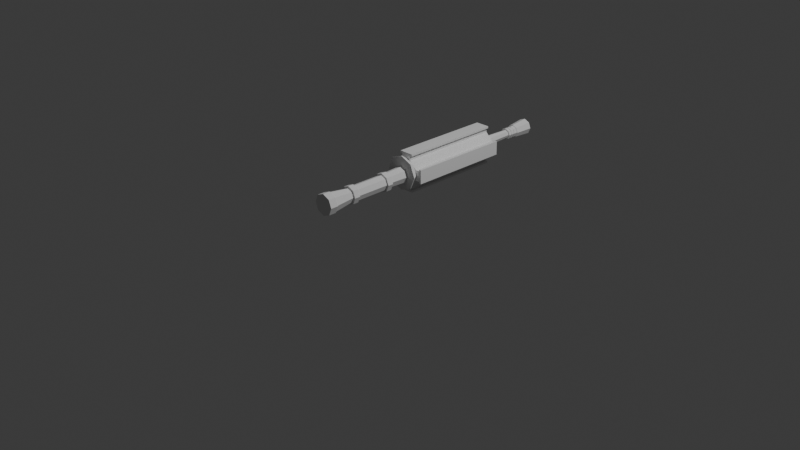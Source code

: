 # Source: assault_rifle.blend  (saved by Blender 4.2.66; exported with 4.5.12 LTS)
import bpy
from mathutils import Matrix  # noqa: F401  (used for matrix-valued properties, if any)

bpy.ops.wm.read_factory_settings(use_empty=True)
scene = bpy.context.scene
scene.name = 'Scene'

# ---- collections
col_collection = bpy.data.collections.new('Collection'); scene.collection.children.link(col_collection)

# ---- world
world_world = bpy.data.worlds.new('World'); scene.world = world_world
world_world.use_nodes = True; world_world.node_tree.nodes.clear()
_N = world_world.node_tree.nodes; _L = world_world.node_tree.links
n0 = _N.new('ShaderNodeOutputWorld'); n0.name = 'World Output'; n0.location = (300, 300)
n1 = _N.new('ShaderNodeBackground'); n1.name = 'Background'; n1.location = (10, 300)
n1.inputs[0].default_value = (0.05088, 0.05088, 0.05088, 1.0)
_L.new(n1.outputs[0], n0.inputs[0])
n0.is_active_output = True
world_world.color = (0.05088, 0.05088, 0.05088)
world_world.sun_shadow_jitter_overblur = 0.0

# ---- cameras
cam_camera = bpy.data.cameras.new('Camera')
cam_camera.clip_end = 100.0
cam_camera.ortho_scale = 7.314

# ---- lights
light_light = bpy.data.lights.new('Light', 'POINT')
light_light.energy = 1000.0
light_light.shadow_soft_size = 0.1

# ---- meshes
me_cylinder = bpy.data.meshes.new('Cylinder')
me_cylinder.from_pydata([(1.437e-09, 0.6471, 1.094), (0.5168, 0.4331, 1.094), (0.7308, -0.08371, 1.094), (0.5168, -0.6005, 1.094), (1.437e-09, -0.8145, 1.094), (-0.5168, -0.6005, 1.094), (-0.7308, -0.08371, 1.094), (-0.5168, 0.4331, 1.094), (1.075e-08, 0.5845, -1.088), (6.019e-10, 0.8819, -0.9421), (0.4315, 0.4058, -1.088), (0.6418, 0.6161, -0.9421), (0.6103, -0.02576, -1.088), (0.9077, -0.02576, -0.9421), (0.4315, -0.4573, -1.088), (0.6418, -0.6676, -0.9421), (-9.542e-09, -0.636, -1.088), (6.019e-10, -0.9334, -0.9421), (-0.4315, -0.4573, -1.088), (-0.6418, -0.6676, -0.9421), (-0.6103, -0.02576, -1.088), (-0.9077, -0.02576, -0.9421), (-0.4315, 0.4058, -1.088), (-0.6418, 0.6161, -0.9421), (1.269e-09, 0.5616, 1.094), (0.4563, 0.3726, 1.094), (0.6453, -0.08371, 1.094), (0.4563, -0.54, 1.094), (1.269e-09, -0.729, 1.094), (-0.4563, -0.54, 1.094), (-0.6453, -0.08371, 1.094), (-0.4563, 0.3726, 1.094), (0.3311, 0.2474, 2.35), (3.304e-08, 0.3845, 2.35), (0.4682, -0.08371, 2.35), (0.3311, -0.4148, 2.35), (3.304e-08, -0.5519, 2.35), (-0.3311, -0.4148, 2.35), (-0.4682, -0.08371, 2.35), (-0.3311, 0.2474, 2.35), (1.628e-08, 0.5616, 1.688), (1.213e-08, 0.5616, 1.523), (2.687e-08, 0.5616, 2.106), (2.272e-08, 0.5616, 1.942), (0.4563, 0.3726, 1.942), (0.4563, 0.3726, 2.106), (0.4563, 0.3726, 1.523), (0.4563, 0.3726, 1.688), (-0.4563, 0.3726, 1.688), (-0.4563, 0.3726, 1.523), (-0.4563, 0.3726, 2.106), (-0.4563, 0.3726, 1.942), (-0.4563, -0.54, 1.688), (-0.4563, -0.54, 1.523), (-0.4563, -0.54, 2.106), (-0.4563, -0.54, 1.942), (-0.6453, -0.08371, 1.942), (-0.6453, -0.08371, 2.106), (-0.6453, -0.08371, 1.523), (-0.6453, -0.08371, 1.688), (0.4563, -0.54, 1.688), (0.4563, -0.54, 1.523), (0.4563, -0.54, 2.106), (0.4563, -0.54, 1.942), (2.272e-08, -0.729, 1.942), (2.687e-08, -0.729, 2.106), (1.213e-08, -0.729, 1.523), (1.628e-08, -0.729, 1.688), (0.6453, -0.08371, 1.942), (0.6453, -0.08371, 2.106), (0.6453, -0.08371, 1.523), (0.6453, -0.08371, 1.688), (0.5823, -0.08371, 1.523), (0.5823, -0.08371, 1.688), (0.4118, -0.4955, 1.688), (0.4118, -0.4955, 1.523), (0.5823, -0.08371, 1.942), (0.5823, -0.08371, 2.106), (0.4118, -0.4955, 2.106), (0.4118, -0.4955, 1.942), (1.213e-08, -0.6661, 1.523), (1.628e-08, -0.6661, 1.688), (-0.4118, -0.4955, 1.688), (-0.4118, -0.4955, 1.523), (2.142e-08, -0.6661, 1.942), (2.558e-08, -0.6661, 2.106), (-0.4118, -0.4955, 2.106), (-0.4118, -0.4955, 1.942), (-0.5823, -0.08371, 1.523), (-0.5823, -0.08371, 1.688), (-0.4118, 0.3281, 1.688), (-0.4118, 0.3281, 1.523), (-0.5823, -0.08371, 1.942), (-0.5823, -0.08371, 2.106), (-0.4118, 0.3281, 2.106), (-0.4118, 0.3281, 1.942), (0.4118, 0.3281, 1.523), (0.4118, 0.3281, 1.688), (0.4118, 0.3281, 1.942), (0.4118, 0.3281, 2.106), (1.628e-08, 0.4986, 1.688), (1.213e-08, 0.4986, 1.523), (2.687e-08, 0.4986, 2.106), (2.272e-08, 0.4986, 1.942), (0.5301, 0.5044, -1.088), (1.075e-08, 0.7239, -1.088), (0.7497, -0.02576, -1.088), (0.5301, -0.5559, -1.088), (-9.542e-09, -0.7755, -1.088), (-0.5301, -0.5559, -1.088), (-0.7497, -0.02576, -1.088), (-0.5301, 0.5044, -1.088), (0.4315, 0.4058, -0.7151), (4.24e-08, 0.5845, -0.7151), (0.6103, -0.02576, -0.7151), (0.4315, -0.4573, -0.7151), (2.211e-08, -0.636, -0.7151), (-0.4315, -0.4573, -0.7151), (-0.6103, -0.02576, -0.7151), (-0.4315, 0.4058, -0.7151), (0.4563, 0.3726, 2.35), (3.304e-08, 0.5616, 2.35), (0.6453, -0.08371, 2.35), (0.4563, -0.54, 2.35), (3.304e-08, -0.729, 2.35), (-0.4563, -0.54, 2.35), (-0.6453, -0.08371, 2.35), (-0.4563, 0.3726, 2.35), (0.4029, 0.3191, 5.488), (3.491e-08, 0.486, 5.488), (0.5697, -0.08371, 5.488), (0.4029, -0.4866, 5.488), (3.491e-08, -0.6534, 5.488), (-0.4029, -0.4866, 5.488), (-0.5697, -0.08371, 5.488), (-0.4029, 0.3191, 5.488), (0.4029, 0.3191, 6.178), (3.491e-08, 0.486, 6.178), (0.5697, -0.08371, 6.178), (0.4029, -0.4866, 6.178), (3.491e-08, -0.6534, 6.178), (-0.4029, -0.4866, 6.178), (-0.5697, -0.08371, 6.178), (-0.4029, 0.3191, 6.178), (0.5765, 1.364, 6.169), (-0.6159, 1.347, 6.169), (1.431, 0.5321, 6.169), (1.447, -0.6602, 6.169), (0.6159, -1.515, 6.169), (-0.5765, -1.531, 6.169), (-1.431, -0.6996, 6.169), (-1.447, 0.4928, 6.169), (0.5765, 1.364, 14.35), (-0.6159, 1.347, 14.35), (1.431, 0.5321, 14.35), (1.447, -0.6602, 14.35), (0.6159, -1.515, 14.35), (-0.5765, -1.531, 14.35), (-1.431, -0.6996, 14.35), (-1.447, 0.4928, 14.35), (0.5765, 1.364, 17.82), (-0.6159, 1.347, 17.82), (1.431, 0.5321, 17.82), (1.447, -0.6602, 17.82), (0.6159, -1.515, 17.82), (-0.5765, -1.531, 17.82), (-1.431, -0.6996, 17.82), (-1.447, 0.4928, 17.82), (0.5696, 1.864, 6.169), (-0.6227, 1.848, 6.169), (1.948, -0.6533, 6.169), (1.932, 0.539, 6.169), (-0.5696, -2.032, 6.169), (0.6227, -2.015, 6.169), (-1.948, 0.4859, 6.169), (-1.932, -0.7064, 6.169), (0.5696, 1.864, 14.35), (-0.6227, 1.848, 14.35), (1.948, -0.6533, 14.35), (1.932, 0.539, 14.35), (-0.5696, -2.032, 14.35), (0.6227, -2.015, 14.35), (-1.948, 0.4859, 14.35), (-1.932, -0.7064, 14.35), (0.5696, 1.864, 17.82), (-0.6227, 1.848, 17.82), (1.948, -0.6533, 17.82), (1.932, 0.539, 17.82), (-0.5696, -2.032, 17.82), (0.6227, -2.015, 17.82), (-1.948, 0.4859, 17.82), (-1.932, -0.7064, 17.82), (0.5665, 2.089, 6.169), (-0.6258, 2.073, 6.169), (2.173, -0.6503, 6.169), (2.156, 0.5421, 6.169), (-0.5665, -2.256, 6.169), (0.6258, -2.24, 6.169), (-2.173, 0.4828, 6.169), (-2.156, -0.7095, 6.169), (0.5665, 2.089, 14.35), (-0.6258, 2.073, 14.35), (2.173, -0.6503, 14.35), (2.156, 0.5421, 14.35), (-0.5665, -2.256, 14.35), (0.6258, -2.24, 14.35), (-2.173, 0.4828, 14.35), (-2.156, -0.7095, 14.35), (0.5665, 2.089, 17.82), (-0.6258, 2.073, 17.82), (2.173, -0.6503, 17.82), (2.156, 0.5421, 17.82), (-0.5665, -2.256, 17.82), (0.6258, -2.24, 17.82), (-2.173, 0.4828, 17.82), (-2.156, -0.7095, 17.82), (-2.154, -0.8952, 6.169), (-1.929, -0.8921, 6.169), (-1.929, -0.8921, 14.35), (-2.154, -0.8952, 14.35), (-1.951, 0.6716, 6.169), (-1.951, 0.6716, 14.35), (1.951, -0.8391, 6.169), (1.951, -0.8391, 14.35), (1.929, 0.7247, 14.35), (1.929, 0.7247, 6.169), (-1.951, 0.6716, 17.82), (-1.929, -0.8921, 17.82), (1.951, -0.8391, 17.82), (1.929, 0.7247, 17.82), (-2.175, 0.6686, 6.169), (-2.175, 0.6686, 14.35), (2.175, -0.836, 6.169), (2.175, -0.836, 14.35), (2.154, 0.7278, 14.35), (2.154, 0.7278, 6.169), (-2.175, 0.6686, 17.82), (-2.154, -0.8952, 17.82), (2.175, -0.836, 17.82), (2.154, 0.7278, 17.82), (0.8003, 2.092, 17.82), (0.8034, 1.867, 17.82), (0.8034, 1.867, 14.35), (0.8003, 2.092, 14.35), (-0.8565, 1.845, 14.35), (-0.8565, 1.845, 6.169), (-0.8034, -2.035, 6.169), (-0.8034, -2.035, 14.35), (0.8565, -2.012, 14.35), (0.8565, -2.012, 6.169), (0.8034, 1.867, 6.169), (-0.8565, 1.845, 17.82), (-0.8034, -2.035, 17.82), (0.8565, -2.012, 17.82), (-0.8596, 2.07, 14.35), (-0.8596, 2.07, 6.169), (-0.8003, -2.26, 6.169), (-0.8003, -2.26, 14.35), (0.8596, -2.237, 14.35), (0.8596, -2.237, 6.169), (0.8003, 2.092, 6.169), (-0.8596, 2.07, 17.82), (-0.8003, -2.26, 17.82), (0.8596, -2.237, 17.82), (1.055, 1.029, 17.82), (7.541e-08, 1.466, 17.82), (1.492, -0.02576, 17.82), (1.055, -1.081, 17.82), (2.58e-08, -1.518, 17.82), (-1.055, -1.081, 17.82), (-1.492, -0.02576, 17.82), (-1.055, 1.029, 17.82), (1.359, 1.333, 18.45), (9.432e-08, 1.896, 18.45), (1.922, -0.02576, 18.45), (1.359, -1.385, 18.45), (3.042e-08, -1.948, 18.45), (-1.359, -1.385, 18.45), (-1.922, -0.02576, 18.45), (-1.359, 1.333, 18.45), (1.359, 1.333, 18.53), (9.432e-08, 1.896, 18.53), (1.922, -0.02576, 18.53), (1.359, -1.385, 18.53), (3.042e-08, -1.948, 18.53), (-1.359, -1.385, 18.53), (-1.922, -0.02576, 18.53), (-1.359, 1.333, 18.53), (0.6533, 0.4408, 18.51), (7.439e-08, 0.7114, 18.51), (0.9239, -0.2125, 18.51), (0.6533, -0.8658, 18.51), (4.368e-08, -1.136, 18.51), (-0.6533, -0.8658, 18.51), (-0.9239, -0.2125, 18.51), (-0.6533, 0.4408, 18.51), (-0.7456, 0.4688, 20.71), (-1.055, -0.2769, 20.71), (-0.7456, -1.023, 20.71), (2.631e-06, -1.331, 20.71), (0.7456, -1.023, 20.71), (1.055, -0.2769, 20.71), (2.643e-06, 0.7776, 20.71), (0.7456, 0.4688, 20.71), (0.5947, 0.3823, 20.57), (0.4828, 0.2703, 20.71), (2.671e-06, 0.4703, 20.71), (2.509e-06, 0.6286, 20.57), (0.8411, -0.2125, 20.57), (0.6828, -0.2125, 20.71), (0.5947, -0.8072, 20.57), (0.4828, -0.6953, 20.71), (2.481e-06, -1.054, 20.57), (2.664e-06, -0.8953, 20.71), (-0.5947, -0.8072, 20.57), (-0.4828, -0.6953, 20.71), (-0.8411, -0.2125, 20.57), (-0.6828, -0.2125, 20.71), (-0.5947, 0.3823, 20.57), (-0.4828, 0.2703, 20.71), (-0.6017, 0.3248, 21.34), (-0.851, -0.2769, 21.34), (-0.6017, -0.8786, 21.34), (3.416e-06, -1.128, 21.34), (0.6017, -0.8786, 21.34), (0.851, -0.2769, 21.34), (0.6017, 0.3248, 21.34), (3.412e-06, 0.5741, 21.34), (3.408e-06, 0.7776, 21.34), (-0.7456, 0.4688, 21.34), (-1.054, -0.2769, 21.34), (-0.7456, -1.023, 21.34), (0.7456, -1.023, 21.34), (1.055, -0.2769, 21.34), (0.7456, 0.4688, 21.34), (3.397e-06, -1.331, 21.34), (3.412e-06, 0.5741, 25.2), (-0.6017, 0.3248, 25.2), (-0.851, -0.2769, 25.2), (-0.6017, -0.8786, 25.2), (0.6017, -0.8786, 25.2), (0.851, -0.2769, 25.2), (0.6017, 0.3248, 25.2), (3.416e-06, -1.128, 25.2), (3.397e-06, 0.7497, 25.2), (-0.7259, 0.4491, 25.2), (-1.027, -0.2769, 25.2), (-0.7259, -1.003, 25.2), (0.7259, -1.003, 25.2), (1.027, -0.2769, 25.2), (0.7259, 0.4491, 25.2), (3.403e-06, -1.304, 25.2), (3.817e-06, 0.7497, 25.85), (-0.7259, 0.4491, 25.85), (-1.027, -0.2769, 25.85), (-0.7259, -1.003, 25.85), (0.7259, -1.003, 25.85), (1.027, -0.2769, 25.85), (0.7259, 0.4491, 25.85), (3.823e-06, -1.304, 25.85), (3.846e-06, 0.5064, 25.85), (-0.5539, 0.277, 25.85), (-0.7833, -0.2769, 25.85), (-0.5539, -0.8308, 25.85), (0.5539, -0.8308, 25.85), (0.7833, -0.2769, 25.85), (0.5539, 0.277, 25.85), (3.851e-06, -1.06, 25.85), (6.482e-06, 0.8355, 28.27), (-0.7866, 0.5097, 28.27), (-1.112, -0.2769, 28.27), (-0.7866, -1.063, 28.27), (0.7866, -1.063, 28.27), (1.112, -0.2769, 28.27), (0.7866, 0.5097, 28.27), (6.488e-06, -1.389, 28.27), (6.47e-06, 0.9218, 28.27), (-0.8476, 0.5707, 28.27), (-1.199, -0.2769, 28.27), (-0.8476, -1.125, 28.27), (0.8476, -1.125, 28.27), (1.199, -0.2769, 28.27), (0.8476, 0.5707, 28.27), (6.476e-06, -1.476, 28.27), (6.47e-06, 0.9218, 29.12), (-0.8476, 0.5707, 29.12), (-1.199, -0.2769, 29.12), (-0.8476, -1.125, 29.12), (0.8476, -1.125, 29.12), (1.199, -0.2769, 29.12), (0.8476, 0.5707, 29.12), (6.476e-06, -1.476, 29.12)], [], [(23, 7, 0, 9), (13, 2, 3, 15), (15, 3, 4, 17), (17, 4, 5, 19), (19, 5, 6, 21), (21, 6, 7, 23), (1, 0, 7, 6, 5, 4, 3, 2), (11, 1, 2, 13), (9, 0, 1, 11), (9, 11, 104, 105), (11, 13, 106, 104), (13, 15, 107, 106), (15, 17, 108, 107), (17, 19, 109, 108), (19, 21, 110, 109), (21, 23, 111, 110), (23, 9, 105, 111), (20, 22, 119, 118), (25, 26, 27, 28, 29, 30, 31, 24), (33, 39, 135, 129), (69, 45, 120, 122), (45, 42, 121, 120), (28, 27, 61, 66), (71, 47, 44, 68), (30, 29, 53, 58), (57, 54, 125, 126), (65, 62, 123, 124), (67, 60, 63, 64), (62, 69, 122, 123), (59, 52, 55, 56), (54, 65, 124, 125), (48, 59, 56, 51), (50, 57, 126, 127), (31, 30, 58, 49), (26, 25, 46, 70), (27, 26, 70, 61), (60, 71, 68, 63), (29, 28, 66, 53), (52, 67, 64, 55), (47, 40, 43, 44), (42, 50, 127, 121), (24, 31, 49, 41), (40, 48, 51, 43), (69, 62, 78, 77), (46, 41, 101, 96), (66, 61, 75, 80), (40, 47, 97, 100), (59, 48, 90, 89), (60, 67, 81, 74), (61, 70, 72, 75), (43, 51, 95, 103), (68, 44, 98, 76), (55, 64, 84, 87), (45, 69, 77, 99), (71, 60, 74, 73), (50, 42, 102, 94), (41, 49, 91, 101), (65, 54, 86, 85), (70, 46, 96, 72), (25, 24, 41, 46), (73, 74, 75, 72), (77, 78, 79, 76), (81, 82, 83, 80), (85, 86, 87, 84), (89, 90, 91, 88), (93, 94, 95, 92), (97, 73, 72, 96), (99, 77, 76, 98), (74, 81, 80, 75), (78, 85, 84, 79), (82, 89, 88, 83), (86, 93, 92, 87), (90, 100, 101, 91), (94, 102, 103, 95), (100, 97, 96, 101), (102, 99, 98, 103), (62, 65, 85, 78), (49, 58, 88, 91), (42, 45, 99, 102), (64, 63, 79, 84), (44, 43, 103, 98), (63, 68, 76, 79), (52, 59, 89, 82), (57, 50, 94, 93), (58, 53, 83, 88), (67, 52, 82, 81), (54, 57, 93, 86), (51, 56, 92, 95), (56, 55, 87, 92), (53, 66, 80, 83), (48, 40, 100, 90), (47, 71, 73, 97), (10, 8, 105, 104), (12, 10, 104, 106), (14, 12, 106, 107), (16, 14, 107, 108), (18, 16, 108, 109), (20, 18, 109, 110), (22, 20, 110, 111), (8, 22, 111, 105), (113, 112, 114, 115, 116, 117, 118, 119), (16, 18, 117, 116), (12, 14, 115, 114), (8, 10, 112, 113), (22, 8, 113, 119), (18, 20, 118, 117), (14, 16, 116, 115), (10, 12, 114, 112), (33, 32, 120, 121), (32, 34, 122, 120), (34, 35, 123, 122), (35, 36, 124, 123), (36, 37, 125, 124), (37, 38, 126, 125), (38, 39, 127, 126), (39, 33, 121, 127), (133, 132, 140, 141), (38, 37, 133, 134), (36, 35, 131, 132), (34, 32, 128, 130), (39, 38, 134, 135), (37, 36, 132, 133), (35, 34, 130, 131), (32, 33, 129, 128), (136, 137, 143, 142, 141, 140, 139, 138), (131, 130, 138, 139), (128, 129, 137, 136), (129, 135, 143, 137), (134, 133, 141, 142), (132, 131, 139, 140), (130, 128, 136, 138), (135, 134, 142, 143), (144, 146, 147, 148, 149, 150, 151, 145), (153, 159, 167, 161), (145, 151, 159, 153), (150, 149, 157, 158), (148, 147, 155, 156), (146, 144, 152, 154), (161, 160, 184, 185), (159, 151, 174, 182), (160, 152, 176, 184), (146, 154, 179, 171), (160, 161, 167, 166, 165, 164, 163, 162), (158, 157, 165, 166), (156, 155, 163, 164), (154, 152, 160, 162), (166, 167, 190, 191), (144, 145, 169, 168), (156, 164, 189, 181), (152, 144, 168, 176), (189, 213, 263, 253), (173, 181, 248, 249), (179, 187, 229, 224), (178, 170, 222, 223), (215, 207, 219, 237), (191, 190, 214, 215), (168, 192, 260, 250), (198, 206, 231, 230), (154, 162, 187, 179), (147, 146, 171, 170), (145, 153, 177, 169), (167, 159, 182, 190), (157, 149, 172, 180), (153, 161, 185, 177), (162, 163, 186, 187), (149, 148, 173, 172), (150, 158, 183, 175), (165, 157, 180, 188), (155, 147, 170, 178), (158, 166, 191, 183), (164, 165, 188, 189), (151, 150, 175, 174), (148, 156, 181, 173), (163, 155, 178, 186), (198, 199, 207, 206), (196, 197, 205, 204), (194, 195, 203, 202), (192, 193, 201, 200), (206, 207, 215, 214), (204, 205, 213, 212), (202, 203, 211, 210), (200, 201, 209, 208), (201, 193, 255, 254), (172, 196, 256, 246), (168, 169, 193, 192), (210, 186, 228, 238), (170, 194, 232, 222), (203, 195, 235, 234), (170, 171, 195, 194), (185, 184, 208, 209), (208, 184, 241, 240), (175, 183, 218, 217), (172, 173, 197, 196), (187, 186, 210, 211), (184, 176, 242, 241), (185, 209, 261, 251), (174, 175, 199, 198), (189, 188, 212, 213), (226, 221, 231, 236), (224, 229, 239, 234), (223, 222, 232, 233), (217, 218, 219, 216), (225, 224, 234, 235), (221, 220, 230, 231), (218, 227, 237, 219), (228, 223, 233, 238), (190, 182, 221, 226), (202, 210, 238, 233), (187, 211, 239, 229), (199, 175, 217, 216), (207, 199, 216, 219), (171, 179, 224, 225), (182, 174, 220, 221), (183, 191, 227, 218), (194, 202, 233, 232), (211, 203, 234, 239), (206, 214, 236, 231), (186, 178, 223, 228), (214, 190, 226, 236), (195, 171, 225, 235), (191, 215, 237, 227), (174, 198, 230, 220), (244, 251, 261, 254), (249, 248, 258, 259), (241, 242, 243, 240), (242, 250, 260, 243), (252, 247, 257, 262), (245, 244, 254, 255), (247, 246, 256, 257), (248, 253, 263, 258), (177, 185, 251, 244), (196, 204, 257, 256), (213, 205, 258, 263), (176, 168, 250, 242), (188, 180, 247, 252), (200, 208, 240, 243), (212, 188, 252, 262), (193, 169, 245, 255), (169, 177, 244, 245), (205, 197, 259, 258), (209, 201, 254, 261), (197, 173, 249, 259), (180, 172, 246, 247), (181, 189, 253, 248), (192, 200, 243, 260), (204, 212, 262, 257), (265, 271, 270, 269, 268, 267, 266, 264), (276, 277, 285, 284), (264, 266, 274, 272), (270, 271, 279, 278), (268, 269, 277, 276), (266, 267, 275, 274), (265, 264, 272, 273), (271, 265, 273, 279), (269, 270, 278, 277), (267, 268, 276, 275), (281, 280, 282, 283, 284, 285, 286, 287), (274, 275, 283, 282), (273, 272, 280, 281), (279, 273, 281, 287), (277, 278, 286, 285), (275, 276, 284, 283), (272, 274, 282, 280), (278, 279, 287, 286), (289, 295, 294, 293, 292, 291, 290, 288), (288, 290, 308, 304), (290, 291, 310, 308), (294, 295, 318, 316), (292, 293, 314, 312), (295, 289, 307, 318), (302, 296, 297, 298, 299, 300, 301, 303), (293, 294, 316, 314), (291, 292, 312, 310), (306, 305, 309, 311, 313, 315, 317, 319), (305, 306, 307, 304), (309, 305, 304, 308), (311, 309, 308, 310), (313, 311, 310, 312), (315, 313, 312, 314), (317, 315, 314, 316), (319, 317, 316, 318), (306, 319, 318, 307), (289, 288, 304, 307), (321, 320, 337, 338), (299, 298, 331, 335), (298, 297, 330, 331), (303, 301, 333, 334), (301, 300, 332, 333), (297, 296, 329, 330), (296, 302, 328, 329), (300, 299, 335, 332), (302, 303, 334, 328), (327, 320, 329, 328), (321, 322, 331, 330), (324, 325, 333, 332), (320, 321, 330, 329), (325, 326, 334, 333), (326, 327, 328, 334), (322, 323, 335, 331), (323, 324, 332, 335), (339, 338, 346, 347), (322, 321, 338, 339), (323, 322, 339, 343), (326, 325, 341, 342), (325, 324, 340, 341), (320, 327, 336, 337), (324, 323, 343, 340), (327, 326, 342, 336), (348, 351, 359, 356), (343, 339, 347, 351), (342, 341, 349, 350), (341, 340, 348, 349), (337, 336, 344, 345), (340, 343, 351, 348), (336, 342, 350, 344), (338, 337, 345, 346), (359, 355, 363, 367), (344, 350, 358, 352), (346, 345, 353, 354), (347, 346, 354, 355), (351, 347, 355, 359), (350, 349, 357, 358), (349, 348, 356, 357), (345, 344, 352, 353), (365, 364, 372, 373), (358, 357, 365, 366), (357, 356, 364, 365), (353, 352, 360, 361), (356, 359, 367, 364), (352, 358, 366, 360), (354, 353, 361, 362), (355, 354, 362, 363), (375, 371, 379, 383), (361, 360, 368, 369), (364, 367, 375, 372), (360, 366, 374, 368), (362, 361, 369, 370), (363, 362, 370, 371), (367, 363, 371, 375), (366, 365, 373, 374), (378, 377, 385, 386), (374, 373, 381, 382), (373, 372, 380, 381), (369, 368, 376, 377), (372, 375, 383, 380), (368, 374, 382, 376), (370, 369, 377, 378), (371, 370, 378, 379), (384, 390, 389, 388, 391, 387, 386, 385), (379, 378, 386, 387), (383, 379, 387, 391), (382, 381, 389, 390), (381, 380, 388, 389), (377, 376, 384, 385), (380, 383, 391, 388), (376, 382, 390, 384)])
_uv = me_cylinder.uv_layers.new(name='UVMap')
_uv.uv.foreach_set('vector', [0.125, 0.5402, 0.125, 1.0, 0.0, 1.0, 0.0, 0.5402, 0.75, 0.5402, 0.75, 1.0, 0.625, 1.0, 0.625, 0.5402, 0.625, 0.5402, 0.625, 1.0, 0.5, 1.0, 0.5, 0.5402, 0.5, 0.5402, 0.5, 1.0, 0.375, 1.0, 0.375, 0.5402, 0.375, 0.5402, 0.375, 1.0, 0.25, 1.0, 0.25, 0.5402, 0.25, 0.5402, 0.25, 1.0, 0.125, 1.0, 0.125, 0.5402, 0.4197, 0.4197, 0.25, 0.49, 0.08029, 0.4197, 0.01, 0.25, 0.08029, 0.08029, 0.25, 0.01, 0.4197, 0.08029, 0.49, 0.25, 0.875, 0.5402, 0.875, 1.0, 0.75, 1.0, 0.75, 0.5402, 1.0, 0.5402, 1.0, 1.0, 0.875, 1.0, 0.875, 0.5402, 0.75, 0.49, 0.9197, 0.4197, 0.8902, 0.3902, 0.75, 0.4482, 0.9197, 0.4197, 0.99, 0.25, 0.9482, 0.25, 0.8902, 0.3902, 0.99, 0.25, 0.9197, 0.08029, 0.8902, 0.1098, 0.9482, 0.25, 0.9197, 0.08029, 0.75, 0.01, 0.75, 0.05177, 0.8902, 0.1098, 0.75, 0.01, 0.5803, 0.08029, 0.6098, 0.1098, 0.75, 0.05177, 0.5803, 0.08029, 0.51, 0.25, 0.5518, 0.25, 0.6098, 0.1098, 0.51, 0.25, 0.5803, 0.4197, 0.6098, 0.3902, 0.5518, 0.25, 0.5803, 0.4197, 0.75, 0.49, 0.75, 0.4482, 0.6098, 0.3902, 0.5886, 0.25, 0.6359, 0.3641, 0.6359, 0.3641, 0.5886, 0.25, 0.4197, 0.4197, 0.49, 0.25, 0.4197, 0.08029, 0.25, 0.01, 0.08029, 0.08029, 0.01, 0.25, 0.08029, 0.4197, 0.25, 0.49, 0.25, 0.4241, 0.1269, 0.3731, 0.1269, 0.3731, 0.25, 0.4241, 0.49, 0.25, 0.4197, 0.4197, 0.4197, 0.4197, 0.49, 0.25, 0.4197, 0.4197, 0.25, 0.49, 0.25, 0.49, 0.4197, 0.4197, 0.25, 0.01, 0.4197, 0.08029, 0.4197, 0.08029, 0.25, 0.01, 0.49, 0.25, 0.4197, 0.4197, 0.4197, 0.4197, 0.49, 0.25, 0.01, 0.25, 0.08029, 0.08029, 0.08029, 0.08029, 0.01, 0.25, 0.01, 0.25, 0.08029, 0.08029, 0.08029, 0.08029, 0.01, 0.25, 0.25, 0.01, 0.4197, 0.08029, 0.4197, 0.08029, 0.25, 0.01, 0.25, 0.01, 0.4197, 0.08029, 0.4197, 0.08029, 0.25, 0.01, 0.4197, 0.08029, 0.49, 0.25, 0.49, 0.25, 0.4197, 0.08029, 0.01, 0.25, 0.08029, 0.08029, 0.08029, 0.08029, 0.01, 0.25, 0.08029, 0.08029, 0.25, 0.01, 0.25, 0.01, 0.08029, 0.08029, 0.08029, 0.4197, 0.01, 0.25, 0.01, 0.25, 0.08029, 0.4197, 0.08029, 0.4197, 0.01, 0.25, 0.01, 0.25, 0.08029, 0.4197, 0.08029, 0.4197, 0.01, 0.25, 0.01, 0.25, 0.08029, 0.4197, 0.49, 0.25, 0.4197, 0.4197, 0.4197, 0.4197, 0.49, 0.25, 0.4197, 0.08029, 0.49, 0.25, 0.49, 0.25, 0.4197, 0.08029, 0.4197, 0.08029, 0.49, 0.25, 0.49, 0.25, 0.4197, 0.08029, 0.08029, 0.08029, 0.25, 0.01, 0.25, 0.01, 0.08029, 0.08029, 0.08029, 0.08029, 0.25, 0.01, 0.25, 0.01, 0.08029, 0.08029, 0.4197, 0.4197, 0.25, 0.49, 0.25, 0.49, 0.4197, 0.4197, 0.25, 0.49, 0.08029, 0.4197, 0.08029, 0.4197, 0.25, 0.49, 0.25, 0.49, 0.08029, 0.4197, 0.08029, 0.4197, 0.25, 0.49, 0.25, 0.49, 0.08029, 0.4197, 0.08029, 0.4197, 0.25, 0.49, 0.49, 0.25, 0.4197, 0.08029, 0.4197, 0.08029, 0.49, 0.25, 0.4197, 0.4197, 0.25, 0.49, 0.25, 0.49, 0.4197, 0.4197, 0.25, 0.01, 0.4197, 0.08029, 0.4197, 0.08029, 0.25, 0.01, 0.25, 0.49, 0.4197, 0.4197, 0.4197, 0.4197, 0.25, 0.49, 0.01, 0.25, 0.08029, 0.4197, 0.08029, 0.4197, 0.01, 0.25, 0.4197, 0.08029, 0.25, 0.01, 0.25, 0.01, 0.4197, 0.08029, 0.4197, 0.08029, 0.49, 0.25, 0.49, 0.25, 0.4197, 0.08029, 0.25, 0.49, 0.08029, 0.4197, 0.08029, 0.4197, 0.25, 0.49, 0.49, 0.25, 0.4197, 0.4197, 0.4197, 0.4197, 0.49, 0.25, 0.08029, 0.08029, 0.25, 0.01, 0.25, 0.01, 0.08029, 0.08029, 0.4197, 0.4197, 0.49, 0.25, 0.49, 0.25, 0.4197, 0.4197, 0.49, 0.25, 0.4197, 0.08029, 0.4197, 0.08029, 0.49, 0.25, 0.08029, 0.4197, 0.25, 0.49, 0.25, 0.49, 0.08029, 0.4197, 0.25, 0.49, 0.08029, 0.4197, 0.08029, 0.4197, 0.25, 0.49, 0.25, 0.01, 0.08029, 0.08029, 0.08029, 0.08029, 0.25, 0.01, 0.49, 0.25, 0.4197, 0.4197, 0.4197, 0.4197, 0.49, 0.25, 0.4197, 0.4197, 0.25, 0.49, 0.25, 0.49, 0.4197, 0.4197, 0.49, 0.25, 0.4197, 0.08029, 0.4197, 0.08029, 0.49, 0.25, 0.49, 0.25, 0.4197, 0.08029, 0.4197, 0.08029, 0.49, 0.25, 0.25, 0.01, 0.08029, 0.08029, 0.08029, 0.08029, 0.25, 0.01, 0.25, 0.01, 0.08029, 0.08029, 0.08029, 0.08029, 0.25, 0.01, 0.01, 0.25, 0.08029, 0.4197, 0.08029, 0.4197, 0.01, 0.25, 0.01, 0.25, 0.08029, 0.4197, 0.08029, 0.4197, 0.01, 0.25, 0.4197, 0.4197, 0.49, 0.25, 0.49, 0.25, 0.4197, 0.4197, 0.4197, 0.4197, 0.49, 0.25, 0.49, 0.25, 0.4197, 0.4197, 0.4197, 0.08029, 0.25, 0.01, 0.25, 0.01, 0.4197, 0.08029, 0.4197, 0.08029, 0.25, 0.01, 0.25, 0.01, 0.4197, 0.08029, 0.08029, 0.08029, 0.01, 0.25, 0.01, 0.25, 0.08029, 0.08029, 0.08029, 0.08029, 0.01, 0.25, 0.01, 0.25, 0.08029, 0.08029, 0.08029, 0.4197, 0.25, 0.49, 0.25, 0.49, 0.08029, 0.4197, 0.08029, 0.4197, 0.25, 0.49, 0.25, 0.49, 0.08029, 0.4197, 0.25, 0.49, 0.4197, 0.4197, 0.4197, 0.4197, 0.25, 0.49, 0.25, 0.49, 0.4197, 0.4197, 0.4197, 0.4197, 0.25, 0.49, 0.4197, 0.08029, 0.25, 0.01, 0.25, 0.01, 0.4197, 0.08029, 0.08029, 0.4197, 0.01, 0.25, 0.01, 0.25, 0.08029, 0.4197, 0.25, 0.49, 0.4197, 0.4197, 0.4197, 0.4197, 0.25, 0.49, 0.25, 0.01, 0.4197, 0.08029, 0.4197, 0.08029, 0.25, 0.01, 0.4197, 0.4197, 0.25, 0.49, 0.25, 0.49, 0.4197, 0.4197, 0.4197, 0.08029, 0.49, 0.25, 0.49, 0.25, 0.4197, 0.08029, 0.08029, 0.08029, 0.01, 0.25, 0.01, 0.25, 0.08029, 0.08029, 0.01, 0.25, 0.08029, 0.4197, 0.08029, 0.4197, 0.01, 0.25, 0.01, 0.25, 0.08029, 0.08029, 0.08029, 0.08029, 0.01, 0.25, 0.25, 0.01, 0.08029, 0.08029, 0.08029, 0.08029, 0.25, 0.01, 0.08029, 0.08029, 0.01, 0.25, 0.01, 0.25, 0.08029, 0.08029, 0.08029, 0.4197, 0.01, 0.25, 0.01, 0.25, 0.08029, 0.4197, 0.01, 0.25, 0.08029, 0.08029, 0.08029, 0.08029, 0.01, 0.25, 0.08029, 0.08029, 0.25, 0.01, 0.25, 0.01, 0.08029, 0.08029, 0.08029, 0.4197, 0.25, 0.49, 0.25, 0.49, 0.08029, 0.4197, 0.4197, 0.4197, 0.49, 0.25, 0.49, 0.25, 0.4197, 0.4197, 0.8641, 0.3641, 0.75, 0.4114, 0.75, 0.4482, 0.8902, 0.3902, 0.9114, 0.25, 0.8641, 0.3641, 0.8902, 0.3902, 0.9482, 0.25, 0.8641, 0.1359, 0.9114, 0.25, 0.9482, 0.25, 0.8902, 0.1098, 0.75, 0.08863, 0.8641, 0.1359, 0.8902, 0.1098, 0.75, 0.05177, 0.6359, 0.1359, 0.75, 0.08863, 0.75, 0.05177, 0.6098, 0.1098, 0.5886, 0.25, 0.6359, 0.1359, 0.6098, 0.1098, 0.5518, 0.25, 0.6359, 0.3641, 0.5886, 0.25, 0.5518, 0.25, 0.6098, 0.3902, 0.75, 0.4114, 0.6359, 0.3641, 0.6098, 0.3902, 0.75, 0.4482, 0.75, 0.4114, 0.8641, 0.3641, 0.9114, 0.25, 0.8641, 0.1359, 0.75, 0.08863, 0.6359, 0.1359, 0.5886, 0.25, 0.6359, 0.3641, 0.75, 0.08863, 0.6359, 0.1359, 0.6359, 0.1359, 0.75, 0.08863, 0.9114, 0.25, 0.8641, 0.1359, 0.8641, 0.1359, 0.9114, 0.25, 0.75, 0.4114, 0.8641, 0.3641, 0.8641, 0.3641, 0.75, 0.4114, 0.6359, 0.3641, 0.75, 0.4114, 0.75, 0.4114, 0.6359, 0.3641, 0.6359, 0.1359, 0.5886, 0.25, 0.5886, 0.25, 0.6359, 0.1359, 0.8641, 0.1359, 0.75, 0.08863, 0.75, 0.08863, 0.8641, 0.1359, 0.8641, 0.3641, 0.9114, 0.25, 0.9114, 0.25, 0.8641, 0.3641, 0.25, 0.4241, 0.3731, 0.3731, 0.4197, 0.4197, 0.25, 0.49, 0.3731, 0.3731, 0.4241, 0.25, 0.49, 0.25, 0.4197, 0.4197, 0.4241, 0.25, 0.3731, 0.1269, 0.4197, 0.08029, 0.49, 0.25, 0.3731, 0.1269, 0.25, 0.07585, 0.25, 0.01, 0.4197, 0.08029, 0.25, 0.07585, 0.1269, 0.1269, 0.08029, 0.08029, 0.25, 0.01, 0.1269, 0.1269, 0.07585, 0.25, 0.01, 0.25, 0.08029, 0.08029, 0.07585, 0.25, 0.1269, 0.3731, 0.08029, 0.4197, 0.01, 0.25, 0.1269, 0.3731, 0.25, 0.4241, 0.25, 0.49, 0.08029, 0.4197, 0.1269, 0.1269, 0.25, 0.07585, 0.25, 0.07585, 0.1269, 0.1269, 0.07585, 0.25, 0.1269, 0.1269, 0.1269, 0.1269, 0.07585, 0.25, 0.25, 0.07585, 0.3731, 0.1269, 0.3731, 0.1269, 0.25, 0.07585, 0.4241, 0.25, 0.3731, 0.3731, 0.3731, 0.3731, 0.4241, 0.25, 0.1269, 0.3731, 0.07585, 0.25, 0.07585, 0.25, 0.1269, 0.3731, 0.1269, 0.1269, 0.25, 0.07585, 0.25, 0.07585, 0.1269, 0.1269, 0.3731, 0.1269, 0.4241, 0.25, 0.4241, 0.25, 0.3731, 0.1269, 0.3731, 0.3731, 0.25, 0.4241, 0.25, 0.4241, 0.3731, 0.3731, 0.3731, 0.3731, 0.25, 0.4241, 0.1269, 0.3731, 0.07585, 0.25, 0.1269, 0.1269, 0.25, 0.07585, 0.3731, 0.1269, 0.4241, 0.25, 0.3731, 0.1269, 0.4241, 0.25, 0.4241, 0.25, 0.3731, 0.1269, 0.3731, 0.3731, 0.25, 0.4241, 0.25, 0.4241, 0.3731, 0.3731, 0.25, 0.4241, 0.1269, 0.3731, 0.1269, 0.3731, 0.25, 0.4241, 0.07585, 0.25, 0.1269, 0.1269, 0.1269, 0.1269, 0.07585, 0.25, 0.25, 0.07585, 0.3731, 0.1269, 0.3731, 0.1269, 0.25, 0.07585, 0.4241, 0.25, 0.3731, 0.3731, 0.3731, 0.3731, 0.4241, 0.25, 0.1269, 0.3731, 0.07585, 0.25, 0.07585, 0.25, 0.1269, 0.3731, 0.3731, 0.3731, 0.4241, 0.25, 0.3731, 0.1269, 0.25, 0.07585, 0.1269, 0.1269, 0.07585, 0.25, 0.1269, 0.3731, 0.25, 0.4241, 0.25, 0.4241, 0.1269, 0.3731, 0.1269, 0.3731, 0.25, 0.4241, 0.25, 0.4241, 0.1269, 0.3731, 0.1269, 0.3731, 0.25, 0.4241, 0.07585, 0.25, 0.1269, 0.1269, 0.1269, 0.1269, 0.07585, 0.25, 0.25, 0.07585, 0.3731, 0.1269, 0.3731, 0.1269, 0.25, 0.07585, 0.4241, 0.25, 0.3731, 0.3731, 0.3731, 0.3731, 0.4241, 0.25, 0.25, 0.4241, 0.3731, 0.3731, 0.3731, 0.3731, 0.25, 0.4241, 0.1269, 0.3731, 0.1269, 0.3731, 0.1269, 0.3731, 0.1269, 0.3731, 0.3731, 0.3731, 0.3731, 0.3731, 0.3731, 0.3731, 0.3731, 0.3731, 0.4241, 0.25, 0.4241, 0.25, 0.4241, 0.25, 0.4241, 0.25, 0.3731, 0.3731, 0.25, 0.4241, 0.1269, 0.3731, 0.07585, 0.25, 0.1269, 0.1269, 0.25, 0.07585, 0.3731, 0.1269, 0.4241, 0.25, 0.07585, 0.25, 0.1269, 0.1269, 0.1269, 0.1269, 0.07585, 0.25, 0.25, 0.07585, 0.3731, 0.1269, 0.3731, 0.1269, 0.25, 0.07585, 0.4241, 0.25, 0.3731, 0.3731, 0.3731, 0.3731, 0.4241, 0.25, 0.07585, 0.25, 0.1269, 0.3731, 0.1269, 0.3731, 0.07585, 0.25, 0.3731, 0.3731, 0.25, 0.4241, 0.25, 0.4241, 0.3731, 0.3731, 0.25, 0.07585, 0.25, 0.07585, 0.25, 0.07585, 0.25, 0.07585, 0.3731, 0.3731, 0.3731, 0.3731, 0.3731, 0.3731, 0.3731, 0.3731, 0.25, 0.07585, 0.25, 0.07585, 0.25, 0.07585, 0.25, 0.07585, 0.25, 0.07585, 0.25, 0.07585, 0.25, 0.07585, 0.25, 0.07585, 0.4241, 0.25, 0.4241, 0.25, 0.4241, 0.25, 0.4241, 0.25, 0.3731, 0.1269, 0.3731, 0.1269, 0.3731, 0.1269, 0.3731, 0.1269, 0.07585, 0.25, 0.07585, 0.25, 0.07585, 0.25, 0.07585, 0.25, 0.07585, 0.25, 0.1269, 0.3731, 0.1269, 0.3731, 0.07585, 0.25, 0.3731, 0.3731, 0.3731, 0.3731, 0.3731, 0.3731, 0.3731, 0.3731, 0.1269, 0.3731, 0.1269, 0.3731, 0.1269, 0.3731, 0.1269, 0.3731, 0.4241, 0.25, 0.4241, 0.25, 0.4241, 0.25, 0.4241, 0.25, 0.3731, 0.1269, 0.4241, 0.25, 0.4241, 0.25, 0.3731, 0.1269, 0.25, 0.4241, 0.25, 0.4241, 0.25, 0.4241, 0.25, 0.4241, 0.1269, 0.3731, 0.1269, 0.3731, 0.1269, 0.3731, 0.1269, 0.3731, 0.1269, 0.1269, 0.1269, 0.1269, 0.1269, 0.1269, 0.1269, 0.1269, 0.25, 0.4241, 0.25, 0.4241, 0.25, 0.4241, 0.25, 0.4241, 0.4241, 0.25, 0.3731, 0.1269, 0.3731, 0.1269, 0.4241, 0.25, 0.1269, 0.1269, 0.25, 0.07585, 0.25, 0.07585, 0.1269, 0.1269, 0.07585, 0.25, 0.07585, 0.25, 0.07585, 0.25, 0.07585, 0.25, 0.1269, 0.1269, 0.1269, 0.1269, 0.1269, 0.1269, 0.1269, 0.1269, 0.3731, 0.1269, 0.3731, 0.1269, 0.3731, 0.1269, 0.3731, 0.1269, 0.07585, 0.25, 0.07585, 0.25, 0.07585, 0.25, 0.07585, 0.25, 0.25, 0.07585, 0.1269, 0.1269, 0.1269, 0.1269, 0.25, 0.07585, 0.1269, 0.3731, 0.07585, 0.25, 0.07585, 0.25, 0.1269, 0.3731, 0.25, 0.07585, 0.25, 0.07585, 0.25, 0.07585, 0.25, 0.07585, 0.3731, 0.1269, 0.3731, 0.1269, 0.3731, 0.1269, 0.3731, 0.1269, 0.1269, 0.3731, 0.07585, 0.25, 0.07585, 0.25, 0.1269, 0.3731, 0.1269, 0.1269, 0.25, 0.07585, 0.25, 0.07585, 0.1269, 0.1269, 0.3731, 0.1269, 0.4241, 0.25, 0.4241, 0.25, 0.3731, 0.1269, 0.3731, 0.3731, 0.25, 0.4241, 0.25, 0.4241, 0.3731, 0.3731, 0.1269, 0.3731, 0.07585, 0.25, 0.07585, 0.25, 0.1269, 0.3731, 0.1269, 0.1269, 0.25, 0.07585, 0.25, 0.07585, 0.1269, 0.1269, 0.3731, 0.1269, 0.4241, 0.25, 0.4241, 0.25, 0.3731, 0.1269, 0.3731, 0.3731, 0.25, 0.4241, 0.25, 0.4241, 0.3731, 0.3731, 0.25, 0.4241, 0.25, 0.4241, 0.25, 0.4241, 0.25, 0.4241, 0.1269, 0.1269, 0.1269, 0.1269, 0.1269, 0.1269, 0.1269, 0.1269, 0.3731, 0.3731, 0.25, 0.4241, 0.25, 0.4241, 0.3731, 0.3731, 0.3731, 0.1269, 0.3731, 0.1269, 0.3731, 0.1269, 0.3731, 0.1269, 0.3731, 0.1269, 0.3731, 0.1269, 0.3731, 0.1269, 0.3731, 0.1269, 0.4241, 0.25, 0.4241, 0.25, 0.4241, 0.25, 0.4241, 0.25, 0.3731, 0.1269, 0.4241, 0.25, 0.4241, 0.25, 0.3731, 0.1269, 0.25, 0.4241, 0.3731, 0.3731, 0.3731, 0.3731, 0.25, 0.4241, 0.3731, 0.3731, 0.3731, 0.3731, 0.3731, 0.3731, 0.3731, 0.3731, 0.07585, 0.25, 0.07585, 0.25, 0.07585, 0.25, 0.07585, 0.25, 0.1269, 0.1269, 0.25, 0.07585, 0.25, 0.07585, 0.1269, 0.1269, 0.4241, 0.25, 0.3731, 0.1269, 0.3731, 0.1269, 0.4241, 0.25, 0.3731, 0.3731, 0.3731, 0.3731, 0.3731, 0.3731, 0.3731, 0.3731, 0.25, 0.4241, 0.25, 0.4241, 0.25, 0.4241, 0.25, 0.4241, 0.1269, 0.3731, 0.07585, 0.25, 0.07585, 0.25, 0.1269, 0.3731, 0.25, 0.07585, 0.1269, 0.1269, 0.1269, 0.1269, 0.25, 0.07585, 0.1269, 0.3731, 0.1269, 0.3731, 0.1269, 0.3731, 0.1269, 0.3731, 0.4241, 0.25, 0.4241, 0.25, 0.4241, 0.25, 0.4241, 0.25, 0.3731, 0.1269, 0.3731, 0.1269, 0.3731, 0.1269, 0.3731, 0.1269, 0.07585, 0.25, 0.07585, 0.25, 0.07585, 0.25, 0.07585, 0.25, 0.4241, 0.25, 0.4241, 0.25, 0.4241, 0.25, 0.4241, 0.25, 0.1269, 0.3731, 0.1269, 0.3731, 0.1269, 0.3731, 0.1269, 0.3731, 0.07585, 0.25, 0.07585, 0.25, 0.07585, 0.25, 0.07585, 0.25, 0.3731, 0.1269, 0.3731, 0.1269, 0.3731, 0.1269, 0.3731, 0.1269, 0.1269, 0.3731, 0.1269, 0.3731, 0.1269, 0.3731, 0.1269, 0.3731, 0.3731, 0.1269, 0.3731, 0.1269, 0.3731, 0.1269, 0.3731, 0.1269, 0.4241, 0.25, 0.4241, 0.25, 0.4241, 0.25, 0.4241, 0.25, 0.07585, 0.25, 0.07585, 0.25, 0.07585, 0.25, 0.07585, 0.25, 0.07585, 0.25, 0.07585, 0.25, 0.07585, 0.25, 0.07585, 0.25, 0.4241, 0.25, 0.4241, 0.25, 0.4241, 0.25, 0.4241, 0.25, 0.1269, 0.3731, 0.1269, 0.3731, 0.1269, 0.3731, 0.1269, 0.3731, 0.07585, 0.25, 0.07585, 0.25, 0.07585, 0.25, 0.07585, 0.25, 0.3731, 0.1269, 0.3731, 0.1269, 0.3731, 0.1269, 0.3731, 0.1269, 0.4241, 0.25, 0.4241, 0.25, 0.4241, 0.25, 0.4241, 0.25, 0.1269, 0.3731, 0.1269, 0.3731, 0.1269, 0.3731, 0.1269, 0.3731, 0.3731, 0.1269, 0.3731, 0.1269, 0.3731, 0.1269, 0.3731, 0.1269, 0.1269, 0.3731, 0.1269, 0.3731, 0.1269, 0.3731, 0.1269, 0.3731, 0.4241, 0.25, 0.4241, 0.25, 0.4241, 0.25, 0.4241, 0.25, 0.07585, 0.25, 0.07585, 0.25, 0.07585, 0.25, 0.07585, 0.25, 0.1269, 0.3731, 0.1269, 0.3731, 0.1269, 0.3731, 0.1269, 0.3731, 0.25, 0.4241, 0.25, 0.4241, 0.25, 0.4241, 0.25, 0.4241, 0.25, 0.07585, 0.25, 0.07585, 0.25, 0.07585, 0.25, 0.07585, 0.3731, 0.3731, 0.3731, 0.3731, 0.3731, 0.3731, 0.3731, 0.3731, 0.3731, 0.3731, 0.3731, 0.3731, 0.3731, 0.3731, 0.3731, 0.3731, 0.1269, 0.1269, 0.1269, 0.1269, 0.1269, 0.1269, 0.1269, 0.1269, 0.25, 0.4241, 0.25, 0.4241, 0.25, 0.4241, 0.25, 0.4241, 0.1269, 0.1269, 0.1269, 0.1269, 0.1269, 0.1269, 0.1269, 0.1269, 0.25, 0.07585, 0.25, 0.07585, 0.25, 0.07585, 0.25, 0.07585, 0.25, 0.4241, 0.25, 0.4241, 0.25, 0.4241, 0.25, 0.4241, 0.1269, 0.1269, 0.1269, 0.1269, 0.1269, 0.1269, 0.1269, 0.1269, 0.25, 0.07585, 0.25, 0.07585, 0.25, 0.07585, 0.25, 0.07585, 0.3731, 0.3731, 0.3731, 0.3731, 0.3731, 0.3731, 0.3731, 0.3731, 0.1269, 0.1269, 0.1269, 0.1269, 0.1269, 0.1269, 0.1269, 0.1269, 0.3731, 0.3731, 0.3731, 0.3731, 0.3731, 0.3731, 0.3731, 0.3731, 0.1269, 0.1269, 0.1269, 0.1269, 0.1269, 0.1269, 0.1269, 0.1269, 0.25, 0.4241, 0.25, 0.4241, 0.25, 0.4241, 0.25, 0.4241, 0.25, 0.4241, 0.25, 0.4241, 0.25, 0.4241, 0.25, 0.4241, 0.25, 0.07585, 0.25, 0.07585, 0.25, 0.07585, 0.25, 0.07585, 0.25, 0.4241, 0.25, 0.4241, 0.25, 0.4241, 0.25, 0.4241, 0.25, 0.07585, 0.25, 0.07585, 0.25, 0.07585, 0.25, 0.07585, 0.1269, 0.1269, 0.1269, 0.1269, 0.1269, 0.1269, 0.1269, 0.1269, 0.25, 0.07585, 0.25, 0.07585, 0.25, 0.07585, 0.25, 0.07585, 0.3731, 0.3731, 0.3731, 0.3731, 0.3731, 0.3731, 0.3731, 0.3731, 0.1269, 0.1269, 0.1269, 0.1269, 0.1269, 0.1269, 0.1269, 0.1269, 0.75, 0.4114, 0.6359, 0.3641, 0.5886, 0.25, 0.6359, 0.1359, 0.75, 0.08863, 0.8641, 0.1359, 0.9114, 0.25, 0.8641, 0.3641, 0.75, 0.08863, 0.6359, 0.1359, 0.6359, 0.1359, 0.75, 0.08863, 0.8641, 0.3641, 0.9114, 0.25, 0.9114, 0.25, 0.8641, 0.3641, 0.5886, 0.25, 0.6359, 0.3641, 0.6359, 0.3641, 0.5886, 0.25, 0.75, 0.08863, 0.6359, 0.1359, 0.6359, 0.1359, 0.75, 0.08863, 0.9114, 0.25, 0.8641, 0.1359, 0.8641, 0.1359, 0.9114, 0.25, 0.75, 0.4114, 0.8641, 0.3641, 0.8641, 0.3641, 0.75, 0.4114, 0.6359, 0.3641, 0.75, 0.4114, 0.75, 0.4114, 0.6359, 0.3641, 0.6359, 0.1359, 0.5886, 0.25, 0.5886, 0.25, 0.6359, 0.1359, 0.8641, 0.1359, 0.75, 0.08863, 0.75, 0.08863, 0.8641, 0.1359, 0.75, 0.4114, 0.8641, 0.3641, 0.9114, 0.25, 0.8641, 0.1359, 0.75, 0.08863, 0.6359, 0.1359, 0.5886, 0.25, 0.6359, 0.3641, 0.9114, 0.25, 0.8641, 0.1359, 0.8641, 0.1359, 0.9114, 0.25, 0.75, 0.4114, 0.8641, 0.3641, 0.8641, 0.3641, 0.75, 0.4114, 0.6359, 0.3641, 0.75, 0.4114, 0.75, 0.4114, 0.6359, 0.3641, 0.6359, 0.1359, 0.5886, 0.25, 0.5886, 0.25, 0.6359, 0.1359, 0.8641, 0.1359, 0.75, 0.08863, 0.75, 0.08863, 0.8641, 0.1359, 0.8641, 0.3641, 0.9114, 0.25, 0.9114, 0.25, 0.8641, 0.3641, 0.5886, 0.25, 0.6359, 0.3641, 0.6359, 0.3641, 0.5886, 0.25, 0.75, 0.4114, 0.6359, 0.3641, 0.5886, 0.25, 0.6359, 0.1359, 0.75, 0.08863, 0.8641, 0.1359, 0.9114, 0.25, 0.8641, 0.3641, 0.8641, 0.3641, 0.9114, 0.25, 0.9114, 0.25, 0.8641, 0.3641, 0.9114, 0.25, 0.8641, 0.1359, 0.8641, 0.1359, 0.9114, 0.25, 0.5886, 0.25, 0.6359, 0.3641, 0.6359, 0.3641, 0.5886, 0.25, 0.75, 0.08863, 0.6359, 0.1359, 0.6359, 0.1359, 0.75, 0.08863, 0.6359, 0.3641, 0.75, 0.4114, 0.75, 0.4114, 0.6359, 0.3641, 0.75, 0.3819, 0.6567, 0.3433, 0.6181, 0.25, 0.6567, 0.1567, 0.75, 0.1181, 0.8433, 0.1567, 0.8819, 0.25, 0.8433, 0.3433, 0.6359, 0.1359, 0.5886, 0.25, 0.5886, 0.25, 0.6359, 0.1359, 0.8641, 0.1359, 0.75, 0.08863, 0.75, 0.08863, 0.8641, 0.1359, 0.75, 0.3819, 0.8433, 0.3433, 0.8819, 0.25, 0.8433, 0.1567, 0.75, 0.1181, 0.6567, 0.1567, 0.6181, 0.25, 0.6567, 0.3433, 0.8433, 0.3433, 0.75, 0.3819, 0.75, 0.4114, 0.8641, 0.3641, 0.8819, 0.25, 0.8433, 0.3433, 0.8641, 0.3641, 0.9114, 0.25, 0.8433, 0.1567, 0.8819, 0.25, 0.9114, 0.25, 0.8641, 0.1359, 0.75, 0.1181, 0.8433, 0.1567, 0.8641, 0.1359, 0.75, 0.08863, 0.6567, 0.1567, 0.75, 0.1181, 0.75, 0.08863, 0.6359, 0.1359, 0.6181, 0.25, 0.6567, 0.1567, 0.6359, 0.1359, 0.5886, 0.25, 0.6567, 0.3433, 0.6181, 0.25, 0.5886, 0.25, 0.6359, 0.3641, 0.75, 0.3819, 0.6567, 0.3433, 0.6359, 0.3641, 0.75, 0.4114, 0.75, 0.4114, 0.8641, 0.3641, 0.8641, 0.3641, 0.75, 0.4114, 0.6436, 0.25, 0.6747, 0.3253, 0.6747, 0.3253, 0.6436, 0.25, 0.75, 0.1181, 0.6567, 0.1567, 0.6567, 0.1567, 0.75, 0.1181, 0.6567, 0.1567, 0.6181, 0.25, 0.6181, 0.25, 0.6567, 0.1567, 0.8433, 0.3433, 0.8819, 0.25, 0.8819, 0.25, 0.8433, 0.3433, 0.8819, 0.25, 0.8433, 0.1567, 0.8433, 0.1567, 0.8819, 0.25, 0.6181, 0.25, 0.6567, 0.3433, 0.6567, 0.3433, 0.6181, 0.25, 0.6567, 0.3433, 0.75, 0.3819, 0.75, 0.3819, 0.6567, 0.3433, 0.8433, 0.1567, 0.75, 0.1181, 0.75, 0.1181, 0.8433, 0.1567, 0.75, 0.3819, 0.8433, 0.3433, 0.8433, 0.3433, 0.75, 0.3819, 0.75, 0.3564, 0.6747, 0.3253, 0.6567, 0.3433, 0.75, 0.3819, 0.6436, 0.25, 0.6747, 0.1747, 0.6567, 0.1567, 0.6181, 0.25, 0.8253, 0.1747, 0.8564, 0.25, 0.8819, 0.25, 0.8433, 0.1567, 0.6747, 0.3253, 0.6436, 0.25, 0.6181, 0.25, 0.6567, 0.3433, 0.8564, 0.25, 0.8253, 0.3253, 0.8433, 0.3433, 0.8819, 0.25, 0.8253, 0.3253, 0.75, 0.3564, 0.75, 0.3819, 0.8433, 0.3433, 0.6747, 0.1747, 0.75, 0.1436, 0.75, 0.1181, 0.6567, 0.1567, 0.75, 0.1436, 0.8253, 0.1747, 0.8433, 0.1567, 0.75, 0.1181, 0.6747, 0.1747, 0.6436, 0.25, 0.6436, 0.25, 0.6747, 0.1747, 0.6747, 0.1747, 0.6436, 0.25, 0.6436, 0.25, 0.6747, 0.1747, 0.75, 0.1436, 0.6747, 0.1747, 0.6747, 0.1747, 0.75, 0.1436, 0.8253, 0.3253, 0.8564, 0.25, 0.8564, 0.25, 0.8253, 0.3253, 0.8564, 0.25, 0.8253, 0.1747, 0.8253, 0.1747, 0.8564, 0.25, 0.6747, 0.3253, 0.75, 0.3564, 0.75, 0.3564, 0.6747, 0.3253, 0.8253, 0.1747, 0.75, 0.1436, 0.75, 0.1436, 0.8253, 0.1747, 0.75, 0.3564, 0.8253, 0.3253, 0.8253, 0.3253, 0.75, 0.3564, 0.8253, 0.1747, 0.75, 0.1436, 0.75, 0.1436, 0.8253, 0.1747, 0.75, 0.1436, 0.6747, 0.1747, 0.6747, 0.1747, 0.75, 0.1436, 0.8253, 0.3253, 0.8564, 0.25, 0.8564, 0.25, 0.8253, 0.3253, 0.8564, 0.25, 0.8253, 0.1747, 0.8253, 0.1747, 0.8564, 0.25, 0.6747, 0.3253, 0.75, 0.3564, 0.75, 0.3564, 0.6747, 0.3253, 0.8253, 0.1747, 0.75, 0.1436, 0.75, 0.1436, 0.8253, 0.1747, 0.75, 0.3564, 0.8253, 0.3253, 0.8253, 0.3253, 0.75, 0.3564, 0.6436, 0.25, 0.6747, 0.3253, 0.6747, 0.3253, 0.6436, 0.25, 0.75, 0.1436, 0.6747, 0.1747, 0.6747, 0.1747, 0.75, 0.1436, 0.75, 0.3564, 0.8253, 0.3253, 0.8253, 0.3253, 0.75, 0.3564, 0.6436, 0.25, 0.6747, 0.3253, 0.6747, 0.3253, 0.6436, 0.25, 0.6747, 0.1747, 0.6436, 0.25, 0.6436, 0.25, 0.6747, 0.1747, 0.75, 0.1436, 0.6747, 0.1747, 0.6747, 0.1747, 0.75, 0.1436, 0.8253, 0.3253, 0.8564, 0.25, 0.8564, 0.25, 0.8253, 0.3253, 0.8564, 0.25, 0.8253, 0.1747, 0.8253, 0.1747, 0.8564, 0.25, 0.6747, 0.3253, 0.75, 0.3564, 0.75, 0.3564, 0.6747, 0.3253, 0.8564, 0.25, 0.8253, 0.1747, 0.8253, 0.1747, 0.8564, 0.25, 0.8253, 0.3253, 0.8564, 0.25, 0.8564, 0.25, 0.8253, 0.3253, 0.8564, 0.25, 0.8253, 0.1747, 0.8253, 0.1747, 0.8564, 0.25, 0.6747, 0.3253, 0.75, 0.3564, 0.75, 0.3564, 0.6747, 0.3253, 0.8253, 0.1747, 0.75, 0.1436, 0.75, 0.1436, 0.8253, 0.1747, 0.75, 0.3564, 0.8253, 0.3253, 0.8253, 0.3253, 0.75, 0.3564, 0.6436, 0.25, 0.6747, 0.3253, 0.6747, 0.3253, 0.6436, 0.25, 0.6747, 0.1747, 0.6436, 0.25, 0.6436, 0.25, 0.6747, 0.1747, 0.75, 0.1436, 0.6747, 0.1747, 0.6747, 0.1747, 0.75, 0.1436, 0.6747, 0.3253, 0.75, 0.3564, 0.75, 0.3564, 0.6747, 0.3253, 0.8253, 0.1747, 0.75, 0.1436, 0.75, 0.1436, 0.8253, 0.1747, 0.75, 0.3564, 0.8253, 0.3253, 0.8253, 0.3253, 0.75, 0.3564, 0.6436, 0.25, 0.6747, 0.3253, 0.6747, 0.3253, 0.6436, 0.25, 0.6747, 0.1747, 0.6436, 0.25, 0.6436, 0.25, 0.6747, 0.1747, 0.75, 0.1436, 0.6747, 0.1747, 0.6747, 0.1747, 0.75, 0.1436, 0.8253, 0.3253, 0.8564, 0.25, 0.8564, 0.25, 0.8253, 0.3253, 0.6436, 0.25, 0.6747, 0.3253, 0.6747, 0.3253, 0.6436, 0.25, 0.8253, 0.3253, 0.8564, 0.25, 0.8564, 0.25, 0.8253, 0.3253, 0.8564, 0.25, 0.8253, 0.1747, 0.8253, 0.1747, 0.8564, 0.25, 0.6747, 0.3253, 0.75, 0.3564, 0.75, 0.3564, 0.6747, 0.3253, 0.8253, 0.1747, 0.75, 0.1436, 0.75, 0.1436, 0.8253, 0.1747, 0.75, 0.3564, 0.8253, 0.3253, 0.8253, 0.3253, 0.75, 0.3564, 0.6436, 0.25, 0.6747, 0.3253, 0.6747, 0.3253, 0.6436, 0.25, 0.6747, 0.1747, 0.6436, 0.25, 0.6436, 0.25, 0.6747, 0.1747, 0.75, 0.3564, 0.8253, 0.3253, 0.8564, 0.25, 0.8253, 0.1747, 0.75, 0.1436, 0.6747, 0.1747, 0.6436, 0.25, 0.6747, 0.3253, 0.6747, 0.1747, 0.6436, 0.25, 0.6436, 0.25, 0.6747, 0.1747, 0.75, 0.1436, 0.6747, 0.1747, 0.6747, 0.1747, 0.75, 0.1436, 0.8253, 0.3253, 0.8564, 0.25, 0.8564, 0.25, 0.8253, 0.3253, 0.8564, 0.25, 0.8253, 0.1747, 0.8253, 0.1747, 0.8564, 0.25, 0.6747, 0.3253, 0.75, 0.3564, 0.75, 0.3564, 0.6747, 0.3253, 0.8253, 0.1747, 0.75, 0.1436, 0.75, 0.1436, 0.8253, 0.1747, 0.75, 0.3564, 0.8253, 0.3253, 0.8253, 0.3253, 0.75, 0.3564])
me_cylinder.update()

# ---- objects
ob_light = bpy.data.objects.new('Light', light_light)
ob_camera = bpy.data.objects.new('Camera', cam_camera)
ob_empty = bpy.data.objects.new('Empty', None)
ob_cylinder = bpy.data.objects.new('Cylinder', me_cylinder)

# ---- transforms, parenting, visibility, modifiers, constraints
ob_light.location = (4.076, 1.005, 5.904)
ob_light.rotation_euler = (0.6503, 0.05522, 1.866)
ob_light.lock_rotations_4d = False
ob_light.empty_display_type = 'ARROWS'
ob_light.color = (0.0, 0.0, 0.0, 0.0)
ob_light.lineart.crease_threshold = 0.0
ob_camera.location = (7.359, -6.926, 4.958)
ob_camera.rotation_euler = (1.109, 0.0, 0.8149)
ob_camera.lock_rotations_4d = False
ob_camera.empty_display_type = 'ARROWS'
ob_camera.color = (0.0, 0.0, 0.0, 0.0)
ob_camera.display_type = 'WIRE'
ob_camera.lineart.crease_threshold = 0.0
ob_empty.location = (-6.899, -0.0368, 0.03067)
ob_empty.rotation_euler = (1.571, -0.0, 1.571)
ob_empty.empty_display_type = 'IMAGE'
ob_empty.empty_display_size = 5.0
ob_cylinder.location = (1.108e-16, 1.796, 0.499)
ob_cylinder.rotation_euler = (1.571, 0.0, 0.0)
ob_cylinder.scale = (0.09526, 0.09526, 0.09526)

# ---- collection membership
col_collection.objects.link(ob_light)
col_collection.objects.link(ob_camera)
col_collection.objects.link(ob_empty)
col_collection.objects.link(ob_cylinder)

# ---- scene / render settings (as saved in the file)
scene.camera = ob_camera
scene.frame_start = 1; scene.frame_end = 250; scene.frame_set(130)
scene.render.engine = 'BLENDER_EEVEE_NEXT'
bpy.context.view_layer.update()
